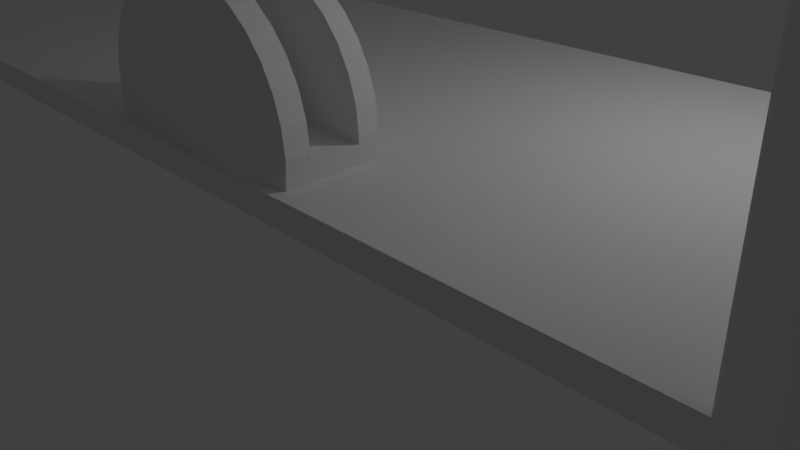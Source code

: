 # Source: Train.blend  (saved by Blender 2.77.0; exported with 4.5.12 LTS)
import bpy
from mathutils import Matrix  # noqa: F401  (used for matrix-valued properties, if any)

bpy.ops.wm.read_factory_settings(use_empty=True)
scene = bpy.context.scene
scene.name = 'Scene'

# ---- collections
col_collection_1 = bpy.data.collections.new('Collection 1'); scene.collection.children.link(col_collection_1)

# ---- materials (node trees are filled in below, after node groups)
mat_material = bpy.data.materials.new('Material')
mat_material.alpha_threshold = 0.0
mat_material.use_transparent_shadow = False
mat_material.roughness = 0.5
mat_material.line_color = (0.0, 0.0, 0.0, 1.0)
mat_material_001 = bpy.data.materials.new('Material.001')
mat_material_001.alpha_threshold = 0.0
mat_material_001.use_transparent_shadow = False
mat_material_001.roughness = 0.5
mat_material_001.line_color = (0.0, 0.0, 0.0, 1.0)

# ---- material node trees

# ---- world
world_world = bpy.data.worlds.new('World'); scene.world = world_world
world_world.color = (0.05088, 0.05088, 0.05088)
world_world.use_sun_shadow = False
world_world.sun_shadow_jitter_overblur = 0.0
world_world.cycles.sampling_method = 'MANUAL'

# ---- cameras
cam_camera = bpy.data.cameras.new('Camera')
cam_camera.clip_end = 100.0
cam_camera.lens = 35.0
cam_camera.sensor_width = 32.0
cam_camera.sensor_height = 18.0
cam_camera.ortho_scale = 7.314
cam_camera.dof.focus_distance = 0.0
cam_camera.dof.aperture_fstop = 128.0

# ---- lights
light_lamp = bpy.data.lights.new('Lamp', 'POINT')
light_lamp.transmission_factor = 0.0
light_lamp.cutoff_distance = 30.0
light_lamp.energy = 100.0
light_lamp.shadow_buffer_clip_start = 1.001
light_lamp.shadow_soft_size = 0.1
light_lamp.shadow_maximum_resolution = 0.006
light_lamp.use_absolute_resolution = True

# ---- meshes
me_cylinder_004 = bpy.data.meshes.new('Cylinder.004')
me_cylinder_004.from_pydata([(4.433e-07, 1.0, -1.148), (-4.263e-07, 1.0, 1.142), (0.1951, 0.9808, -1.148), (0.1951, 0.9808, 1.142), (0.3827, 0.9239, -1.148), (0.3827, 0.9239, 1.142), (0.5556, 0.8315, -1.148), (0.5556, 0.8315, 1.142), (0.7071, 0.7071, -1.148), (0.7071, 0.7071, 1.142), (0.8315, 0.5556, -1.148), (0.8315, 0.5556, 1.142), (0.9239, 0.3827, -1.148), (0.9239, 0.3827, 1.142), (0.9808, 0.1951, -1.148), (0.9808, 0.1951, 1.142), (1.0, 7.55e-08, -1.148), (1.0, 7.55e-08, 1.142), (0.9808, -0.1951, -1.148), (0.9808, -0.1951, 1.142), (0.9239, -0.3827, -1.148), (0.9239, -0.3827, 1.142), (0.8315, -0.5556, -1.148), (0.8315, -0.5556, 1.142), (0.7071, -0.7071, -1.148), (0.7071, -0.7071, 1.142), (0.5556, -0.8315, -1.148), (0.5556, -0.8315, 1.142), (0.3827, -0.9239, -1.148), (0.3827, -0.9239, 1.142), (0.1951, -0.9808, -1.148), (0.1951, -0.9808, 1.142), (1.174e-07, -1.0, -1.148), (-7.521e-07, -1.0, 1.142), (-0.1951, -0.9808, -1.148), (-0.1951, -0.9808, 1.142), (-0.3827, -0.9239, -1.148), (-0.3827, -0.9239, 1.142), (-0.5556, -0.8315, -1.148), (-0.5556, -0.8315, 1.142), (-0.7071, -0.7071, -1.148), (-0.7071, -0.7071, 1.142), (-0.8315, -0.5556, -1.148), (-0.8315, -0.5556, 1.142), (-0.9239, -0.3827, -1.148), (-0.9239, -0.3827, 1.142), (-0.9808, -0.1951, -1.148), (-0.9808, -0.1951, 1.142), (-1.0, 9.656e-07, -1.148), (-1.0, 9.656e-07, 1.142), (-0.9808, 0.1951, -1.148), (-0.9808, 0.1951, 1.142), (-0.9239, 0.3827, -1.148), (-0.9239, 0.3827, 1.142), (-0.8315, 0.5556, -1.148), (-0.8315, 0.5556, 1.142), (-0.7071, 0.7071, -1.148), (-0.7071, 0.7071, 1.142), (-0.5556, 0.8315, -1.148), (-0.5556, 0.8315, 1.142), (-0.3827, 0.9239, -1.148), (-0.3827, 0.9239, 1.142), (-0.1951, 0.9808, -1.148), (-0.1951, 0.9808, 1.142)], [], [(0, 1, 3, 2), (2, 3, 5, 4), (4, 5, 7, 6), (6, 7, 9, 8), (8, 9, 11, 10), (10, 11, 13, 12), (12, 13, 15, 14), (14, 15, 17, 16), (16, 17, 19, 18), (18, 19, 21, 20), (20, 21, 23, 22), (22, 23, 25, 24), (24, 25, 27, 26), (26, 27, 29, 28), (28, 29, 31, 30), (30, 31, 33, 32), (32, 33, 35, 34), (34, 35, 37, 36), (36, 37, 39, 38), (38, 39, 41, 40), (40, 41, 43, 42), (42, 43, 45, 44), (44, 45, 47, 46), (46, 47, 49, 48), (48, 49, 51, 50), (50, 51, 53, 52), (52, 53, 55, 54), (54, 55, 57, 56), (56, 57, 59, 58), (58, 59, 61, 60), (3, 1, 63, 61, 59, 57, 55, 53, 51, 49, 47, 45, 43, 41, 39, 37, 35, 33, 31, 29, 27, 25, 23, 21, 19, 17, 15, 13, 11, 9, 7, 5), (60, 61, 63, 62), (62, 63, 1, 0), (0, 2, 4, 6, 8, 10, 12, 14, 16, 18, 20, 22, 24, 26, 28, 30, 32, 34, 36, 38, 40, 42, 44, 46, 48, 50, 52, 54, 56, 58, 60, 62)])
me_cylinder_004.use_remesh_preserve_volume = False
me_cylinder_004.use_remesh_preserve_attributes = False
me_cylinder_004.use_mirror_vertex_groups = False
me_cylinder_004.update()
me_cube_002 = bpy.data.meshes.new('Cube.002')
me_cube_002.from_pydata([(-1.0, -1.0, -1.0), (-1.0, -1.0, 1.439), (-1.0, 1.0, -1.0), (-1.0, 1.0, 1.439), (1.0, -1.0, -1.0), (1.0, -1.0, 1.0), (1.0, 1.0, -1.0), (1.0, 1.0, 1.0)], [], [(1, 3, 2, 0), (3, 7, 6, 2), (7, 5, 4, 6), (5, 1, 0, 4), (0, 2, 6, 4), (5, 7, 3, 1)])
me_cube_002.use_remesh_preserve_volume = False
me_cube_002.use_remesh_preserve_attributes = False
me_cube_002.use_mirror_vertex_groups = False
me_cube_002.update()
me_cylinder = bpy.data.meshes.new('Cylinder')
me_cylinder.from_pydata([(0.0, 1.0, -0.8935), (0.0, 1.0, 1.0), (0.1951, 0.9808, -0.8935), (0.1951, 0.9808, 1.0), (0.3827, 0.9239, -0.8935), (0.3827, 0.9239, 1.0), (0.5556, 0.8315, -0.8935), (0.5556, 0.8315, 1.0), (0.7071, 0.7071, -0.8935), (0.7071, 0.7071, 1.0), (0.8315, 0.5556, -0.8935), (0.8315, 0.5556, 1.0), (0.9239, 0.3827, -0.8935), (0.9239, 0.3827, 1.0), (0.9808, 0.1951, -0.8935), (0.9808, 0.1951, 1.0), (1.0, 7.55e-08, -0.8935), (1.0, 7.55e-08, 1.0), (0.9808, -0.1951, -0.8935), (0.9808, -0.1951, 1.0), (0.9239, -0.3827, -0.8935), (0.9239, -0.3827, 1.0), (0.8315, -0.5556, -0.8935), (0.8315, -0.5556, 1.0), (0.7071, -0.7071, -0.8935), (0.7071, -0.7071, 1.0), (0.5556, -0.8315, -0.8935), (0.5556, -0.8315, 1.0), (0.3827, -0.9239, -0.8935), (0.3827, -0.9239, 1.0), (0.1951, -0.9808, -0.8935), (0.1951, -0.9808, 1.0), (-3.258e-07, -1.0, -0.8935), (-3.258e-07, -1.0, 1.0), (-0.1951, -0.9808, -0.8935), (-0.1951, -0.9808, 1.0), (-0.3827, -0.9239, -0.8935), (-0.3827, -0.9239, 1.0), (-0.5556, -0.8315, -0.8935), (-0.5556, -0.8315, 1.0), (-0.7071, -0.7071, -0.8935), (-0.7071, -0.7071, 1.0), (-0.8315, -0.5556, -0.8935), (-0.8315, -0.5556, 1.0), (-0.9239, -0.3827, -0.8935), (-0.9239, -0.3827, 1.0), (-0.9808, -0.1951, -0.8935), (-0.9808, -0.1951, 1.0), (-1.0, 9.656e-07, -0.8935), (-1.0, 9.656e-07, 1.0), (-0.9808, 0.1951, -0.8935), (-0.9808, 0.1951, 1.0), (-0.9239, 0.3827, -0.8935), (-0.9239, 0.3827, 1.0), (-0.8315, 0.5556, -0.8935), (-0.8315, 0.5556, 1.0), (-0.7071, 0.7071, -0.8935), (-0.7071, 0.7071, 1.0), (-0.5556, 0.8315, -0.8935), (-0.5556, 0.8315, 1.0), (-0.3827, 0.9239, -0.8935), (-0.3827, 0.9239, 1.0), (-0.1951, 0.9808, -0.8935), (-0.1951, 0.9808, 1.0)], [], [(0, 1, 3, 2), (2, 3, 5, 4), (4, 5, 7, 6), (6, 7, 9, 8), (8, 9, 11, 10), (10, 11, 13, 12), (12, 13, 15, 14), (14, 15, 17, 16), (16, 17, 19, 18), (18, 19, 21, 20), (20, 21, 23, 22), (22, 23, 25, 24), (24, 25, 27, 26), (26, 27, 29, 28), (28, 29, 31, 30), (30, 31, 33, 32), (32, 33, 35, 34), (34, 35, 37, 36), (36, 37, 39, 38), (38, 39, 41, 40), (40, 41, 43, 42), (42, 43, 45, 44), (44, 45, 47, 46), (46, 47, 49, 48), (48, 49, 51, 50), (50, 51, 53, 52), (52, 53, 55, 54), (54, 55, 57, 56), (56, 57, 59, 58), (58, 59, 61, 60), (3, 1, 63, 61, 59, 57, 55, 53, 51, 49, 47, 45, 43, 41, 39, 37, 35, 33, 31, 29, 27, 25, 23, 21, 19, 17, 15, 13, 11, 9, 7, 5), (60, 61, 63, 62), (62, 63, 1, 0), (0, 2, 4, 6, 8, 10, 12, 14, 16, 18, 20, 22, 24, 26, 28, 30, 32, 34, 36, 38, 40, 42, 44, 46, 48, 50, 52, 54, 56, 58, 60, 62)])
me_cylinder.use_remesh_preserve_volume = False
me_cylinder.use_remesh_preserve_attributes = False
me_cylinder.use_mirror_vertex_groups = False
me_cylinder.update()
me_cube = bpy.data.meshes.new('Cube')
me_cube.from_pydata([(1.0, 1.0, -1.0), (1.0, -1.0, -1.0), (-1.0, -1.0, -1.0), (-1.0, 1.0, -1.0), (1.0, 1.0, 1.0), (1.0, -1.0, 1.0), (-1.0, -1.0, 1.0), (-1.0, 1.0, 1.0)], [], [(0, 1, 2, 3), (4, 7, 6, 5), (0, 4, 5, 1), (1, 5, 6, 2), (2, 6, 7, 3), (4, 0, 3, 7)])
me_cube.materials.append(mat_material)
me_cube.use_remesh_preserve_volume = False
me_cube.use_remesh_preserve_attributes = False
me_cube.use_mirror_vertex_groups = False
me_cube.update()
me_cylinder_007 = bpy.data.meshes.new('Cylinder.007')
me_cylinder_007.from_pydata([(-2.98e-08, 1.0, -1.0), (-2.98e-08, 1.0, -0.5515), (0.1951, 0.9808, -0.5515), (0.1951, 0.9808, -1.0), (0.3827, 0.9239, -1.0), (0.5556, 0.8315, -1.0), (0.7071, 0.7071, -1.0), (0.8315, 0.5556, -1.0), (0.9239, 0.3827, -1.0), (0.9808, 0.1951, -1.0), (1.0, 1.192e-07, -1.0), (0.9808, -0.1951, -1.0), (0.9784, -0.203, -1.0), (-0.9784, -0.203, -1.0), (-0.9808, -0.1951, -1.0), (-1.0, 9.537e-07, -1.0), (-0.9808, 0.1951, -1.0), (-0.9239, 0.3827, -1.0), (-0.8315, 0.5556, -1.0), (-0.7071, 0.7071, -1.0), (-0.5556, 0.8315, -1.0), (-0.3827, 0.9239, -1.0), (-0.1951, 0.9808, -1.0), (-0.1951, 0.9808, -0.5515), (-0.9946, -0.0546, -0.5515), (0.9946, -0.0546, -0.5515), (1.0, 1.192e-07, -0.5515), (0.9808, 0.1951, -0.5515), (0.9239, 0.3827, -0.5515), (0.8315, 0.5556, -0.5515), (0.7071, 0.7071, -0.5515), (0.5556, 0.8315, -0.5515), (0.3827, 0.9239, -0.5515), (-0.3827, 0.9239, -0.5515), (-0.5556, 0.8315, -0.5515), (-0.7071, 0.7071, -0.5515), (-0.8315, 0.5556, -0.5515), (-0.9239, 0.3827, -0.5515), (-0.9808, 0.1951, -0.5515), (-1.0, 9.537e-07, -0.5515), (0.9808, -0.1951, 1.0), (0.9784, -0.203, 1.0), (-0.9784, -0.203, 1.0), (-0.9808, -0.1951, 1.0), (-0.9946, -0.0546, 0.4999), (0.9946, -0.0546, 0.4999), (-2.98e-08, 1.0, 1.0), (-0.1951, 0.9808, 1.0), (-0.3827, 0.9239, 1.0), (-0.5556, 0.8315, 1.0), (-0.7071, 0.7071, 1.0), (-0.8315, 0.5556, 1.0), (-0.9239, 0.3827, 1.0), (-0.9808, 0.1951, 1.0), (-1.0, 9.537e-07, 1.0), (0.5933, -0.203, 1.281), (1.0, 0.0, 1.0), (0.9808, 0.1951, 1.0), (0.9239, 0.3827, 1.0), (0.8315, 0.5556, 1.0), (0.7071, 0.7071, 1.0), (0.5556, 0.8315, 1.0), (0.3827, 0.9239, 1.0), (0.1951, 0.9808, 1.0), (-1.0, 9.537e-07, 0.4999), (-0.9808, 0.1951, 0.4999), (-0.9239, 0.3827, 0.4999), (-0.8315, 0.5556, 0.4999), (-0.7071, 0.7071, 0.4999), (-0.5556, 0.8315, 0.4999), (-0.3827, 0.9239, 0.4999), (-0.1951, 0.9808, 0.4999), (-2.98e-08, 1.0, 0.4999), (0.1951, 0.9808, 0.4999), (0.3827, 0.9239, 0.4999), (0.5556, 0.8315, 0.4999), (0.7071, 0.7071, 0.4999), (0.8315, 0.5556, 0.4999), (0.9239, 0.3827, 0.4999), (0.9808, 0.1951, 0.4999), (1.0, 0.0, 0.4999)], [], [(0, 1, 2, 3), (0, 3, 4, 5, 6, 7, 8, 9, 10, 11, 12, 13, 14, 15, 16, 17, 18, 19, 20, 21, 22), (22, 23, 1, 0), (24, 25, 26, 27, 28, 29, 30, 31, 32, 2, 1, 23, 33, 34, 35, 36, 37, 38, 39), (3, 2, 32, 4), (4, 32, 31, 5), (5, 31, 30, 6), (6, 30, 29, 7), (7, 29, 28, 8), (8, 28, 27, 9), (9, 27, 26, 10), (11, 10, 26, 25, 45, 80, 56, 40), (12, 11, 40, 41), (42, 43, 14, 13), (44, 24, 39, 15, 14, 43, 54, 64), (15, 39, 38, 16), (16, 38, 37, 17), (17, 37, 36, 18), (18, 36, 35, 19), (19, 35, 34, 20), (20, 34, 33, 21), (21, 33, 23, 22), (44, 45, 25, 24), (46, 47, 48, 49, 50, 51, 52, 53, 54, 43, 42, 55, 41, 40, 56, 57, 58, 59, 60, 61, 62, 63), (45, 44, 64, 65, 66, 67, 68, 69, 70, 71, 72, 73, 74, 75, 76, 77, 78, 79, 80), (72, 46, 63, 73), (71, 47, 46, 72), (70, 48, 47, 71), (69, 49, 48, 70), (68, 50, 49, 69), (67, 51, 50, 68), (66, 52, 51, 67), (65, 53, 52, 66), (64, 54, 53, 65), (79, 57, 56, 80), (78, 58, 57, 79), (77, 59, 58, 78), (76, 60, 59, 77), (75, 61, 60, 76), (74, 62, 61, 75), (73, 63, 62, 74), (55, 42, 13, 12, 41)])
me_cylinder_007.use_remesh_preserve_volume = False
me_cylinder_007.use_remesh_preserve_attributes = False
me_cylinder_007.use_mirror_vertex_groups = False
me_cylinder_007.update()
me_cube_001 = bpy.data.meshes.new('Cube.001')
me_cube_001.from_pydata([(1.0, 1.0, -1.0), (1.0, -1.0, -1.0), (-1.0, -1.0, -1.0), (-1.0, 1.0, -1.0), (1.0, 1.0, 1.0), (1.0, -1.0, 1.0), (-1.0, -1.0, 1.0), (-1.0, 1.0, 1.0), (1.239, 1.022, 13.01), (1.239, 1.022, 14.6), (1.239, -0.996, 14.6), (1.239, -0.996, 13.01), (1.001, -1.239, 13.01), (1.001, -1.239, 14.6), (-1.003, -1.239, 14.6), (-1.003, -1.239, 13.01), (-1.239, -0.9843, 13.01), (-1.239, -0.9843, 14.6), (-1.239, 1.034, 14.6), (-1.239, 1.034, 13.01), (1.017, 1.239, 14.6), (1.017, 1.239, 13.01), (-0.9985, 1.239, 13.01), (-0.9985, 1.239, 14.6)], [], [(0, 1, 2, 3), (4, 7, 6, 5), (17, 16, 15, 14), (13, 12, 11, 10), (23, 22, 19, 18), (21, 20, 9, 8), (8, 9, 10, 11), (4, 9, 20), (5, 10, 9, 4), (1, 11, 12), (0, 8, 11, 1), (12, 13, 14, 15), (10, 5, 13), (6, 14, 13, 5), (2, 15, 16), (1, 12, 15, 2), (16, 17, 18, 19), (14, 6, 17), (7, 18, 17, 6), (19, 22, 3), (2, 16, 19, 3), (20, 21, 22, 23), (21, 8, 0), (3, 22, 21, 0), (18, 7, 23), (4, 20, 23, 7)])
me_cube_001.materials.append(mat_material_001)
me_cube_001.use_remesh_preserve_volume = False
me_cube_001.use_remesh_preserve_attributes = False
me_cube_001.use_mirror_vertex_groups = False
me_cube_001.update()
me_cylinder_001 = bpy.data.meshes.new('Cylinder.001')
me_cylinder_001.from_pydata([(0.0, 1.0, -0.8935), (0.0, 1.0, 1.0), (0.1951, 0.9808, -0.8935), (0.1951, 0.9808, 1.0), (0.3827, 0.9239, -0.8935), (0.3827, 0.9239, 1.0), (0.5556, 0.8315, -0.8935), (0.5556, 0.8315, 1.0), (0.7071, 0.7071, -0.8935), (0.7071, 0.7071, 1.0), (0.8315, 0.5556, -0.8935), (0.8315, 0.5556, 1.0), (0.9239, 0.3827, -0.8935), (0.9239, 0.3827, 1.0), (0.9808, 0.1951, -0.8935), (0.9808, 0.1951, 1.0), (1.0, 7.55e-08, -0.8935), (1.0, 7.55e-08, 1.0), (0.9808, -0.1951, -0.8935), (0.9808, -0.1951, 1.0), (0.9239, -0.3827, -0.8935), (0.9239, -0.3827, 1.0), (0.8315, -0.5556, -0.8935), (0.8315, -0.5556, 1.0), (0.7071, -0.7071, -0.8935), (0.7071, -0.7071, 1.0), (0.5556, -0.8315, -0.8935), (0.5556, -0.8315, 1.0), (0.3827, -0.9239, -0.8935), (0.3827, -0.9239, 1.0), (0.1951, -0.9808, -0.8935), (0.1951, -0.9808, 1.0), (-3.258e-07, -1.0, -0.8935), (-3.258e-07, -1.0, 1.0), (-0.1951, -0.9808, -0.8935), (-0.1951, -0.9808, 1.0), (-0.3827, -0.9239, -0.8935), (-0.3827, -0.9239, 1.0), (-0.5556, -0.8315, -0.8935), (-0.5556, -0.8315, 1.0), (-0.7071, -0.7071, -0.8935), (-0.7071, -0.7071, 1.0), (-0.8315, -0.5556, -0.8935), (-0.8315, -0.5556, 1.0), (-0.9239, -0.3827, -0.8935), (-0.9239, -0.3827, 1.0), (-0.9808, -0.1951, -0.8935), (-0.9808, -0.1951, 1.0), (-1.0, 9.656e-07, -0.8935), (-1.0, 9.656e-07, 1.0), (-0.9808, 0.1951, -0.8935), (-0.9808, 0.1951, 1.0), (-0.9239, 0.3827, -0.8935), (-0.9239, 0.3827, 1.0), (-0.8315, 0.5556, -0.8935), (-0.8315, 0.5556, 1.0), (-0.7071, 0.7071, -0.8935), (-0.7071, 0.7071, 1.0), (-0.5556, 0.8315, -0.8935), (-0.5556, 0.8315, 1.0), (-0.3827, 0.9239, -0.8935), (-0.3827, 0.9239, 1.0), (-0.1951, 0.9808, -0.8935), (-0.1951, 0.9808, 1.0)], [], [(0, 1, 3, 2), (2, 3, 5, 4), (4, 5, 7, 6), (6, 7, 9, 8), (8, 9, 11, 10), (10, 11, 13, 12), (12, 13, 15, 14), (14, 15, 17, 16), (16, 17, 19, 18), (18, 19, 21, 20), (20, 21, 23, 22), (22, 23, 25, 24), (24, 25, 27, 26), (26, 27, 29, 28), (28, 29, 31, 30), (30, 31, 33, 32), (32, 33, 35, 34), (34, 35, 37, 36), (36, 37, 39, 38), (38, 39, 41, 40), (40, 41, 43, 42), (42, 43, 45, 44), (44, 45, 47, 46), (46, 47, 49, 48), (48, 49, 51, 50), (50, 51, 53, 52), (52, 53, 55, 54), (54, 55, 57, 56), (56, 57, 59, 58), (58, 59, 61, 60), (3, 1, 63, 61, 59, 57, 55, 53, 51, 49, 47, 45, 43, 41, 39, 37, 35, 33, 31, 29, 27, 25, 23, 21, 19, 17, 15, 13, 11, 9, 7, 5), (60, 61, 63, 62), (62, 63, 1, 0), (0, 2, 4, 6, 8, 10, 12, 14, 16, 18, 20, 22, 24, 26, 28, 30, 32, 34, 36, 38, 40, 42, 44, 46, 48, 50, 52, 54, 56, 58, 60, 62)])
me_cylinder_001.use_remesh_preserve_volume = False
me_cylinder_001.use_remesh_preserve_attributes = False
me_cylinder_001.use_mirror_vertex_groups = False
me_cylinder_001.update()
me_cylinder_002 = bpy.data.meshes.new('Cylinder.002')
me_cylinder_002.from_pydata([(0.0, 1.0, -0.8935), (0.0, 1.0, 1.0), (0.1951, 0.9808, -0.8935), (0.1951, 0.9808, 1.0), (0.3827, 0.9239, -0.8935), (0.3827, 0.9239, 1.0), (0.5556, 0.8315, -0.8935), (0.5556, 0.8315, 1.0), (0.7071, 0.7071, -0.8935), (0.7071, 0.7071, 1.0), (0.8315, 0.5556, -0.8935), (0.8315, 0.5556, 1.0), (0.9239, 0.3827, -0.8935), (0.9239, 0.3827, 1.0), (0.9808, 0.1951, -0.8935), (0.9808, 0.1951, 1.0), (1.0, 7.55e-08, -0.8935), (1.0, 7.55e-08, 1.0), (0.9808, -0.1951, -0.8935), (0.9808, -0.1951, 1.0), (0.9239, -0.3827, -0.8935), (0.9239, -0.3827, 1.0), (0.8315, -0.5556, -0.8935), (0.8315, -0.5556, 1.0), (0.7071, -0.7071, -0.8935), (0.7071, -0.7071, 1.0), (0.5556, -0.8315, -0.8935), (0.5556, -0.8315, 1.0), (0.3827, -0.9239, -0.8935), (0.3827, -0.9239, 1.0), (0.1951, -0.9808, -0.8935), (0.1951, -0.9808, 1.0), (-3.258e-07, -1.0, -0.8935), (-3.258e-07, -1.0, 1.0), (-0.1951, -0.9808, -0.8935), (-0.1951, -0.9808, 1.0), (-0.3827, -0.9239, -0.8935), (-0.3827, -0.9239, 1.0), (-0.5556, -0.8315, -0.8935), (-0.5556, -0.8315, 1.0), (-0.7071, -0.7071, -0.8935), (-0.7071, -0.7071, 1.0), (-0.8315, -0.5556, -0.8935), (-0.8315, -0.5556, 1.0), (-0.9239, -0.3827, -0.8935), (-0.9239, -0.3827, 1.0), (-0.9808, -0.1951, -0.8935), (-0.9808, -0.1951, 1.0), (-1.0, 9.656e-07, -0.8935), (-1.0, 9.656e-07, 1.0), (-0.9808, 0.1951, -0.8935), (-0.9808, 0.1951, 1.0), (-0.9239, 0.3827, -0.8935), (-0.9239, 0.3827, 1.0), (-0.8315, 0.5556, -0.8935), (-0.8315, 0.5556, 1.0), (-0.7071, 0.7071, -0.8935), (-0.7071, 0.7071, 1.0), (-0.5556, 0.8315, -0.8935), (-0.5556, 0.8315, 1.0), (-0.3827, 0.9239, -0.8935), (-0.3827, 0.9239, 1.0), (-0.1951, 0.9808, -0.8935), (-0.1951, 0.9808, 1.0)], [], [(0, 1, 3, 2), (2, 3, 5, 4), (4, 5, 7, 6), (6, 7, 9, 8), (8, 9, 11, 10), (10, 11, 13, 12), (12, 13, 15, 14), (14, 15, 17, 16), (16, 17, 19, 18), (18, 19, 21, 20), (20, 21, 23, 22), (22, 23, 25, 24), (24, 25, 27, 26), (26, 27, 29, 28), (28, 29, 31, 30), (30, 31, 33, 32), (32, 33, 35, 34), (34, 35, 37, 36), (36, 37, 39, 38), (38, 39, 41, 40), (40, 41, 43, 42), (42, 43, 45, 44), (44, 45, 47, 46), (46, 47, 49, 48), (48, 49, 51, 50), (50, 51, 53, 52), (52, 53, 55, 54), (54, 55, 57, 56), (56, 57, 59, 58), (58, 59, 61, 60), (3, 1, 63, 61, 59, 57, 55, 53, 51, 49, 47, 45, 43, 41, 39, 37, 35, 33, 31, 29, 27, 25, 23, 21, 19, 17, 15, 13, 11, 9, 7, 5), (60, 61, 63, 62), (62, 63, 1, 0), (0, 2, 4, 6, 8, 10, 12, 14, 16, 18, 20, 22, 24, 26, 28, 30, 32, 34, 36, 38, 40, 42, 44, 46, 48, 50, 52, 54, 56, 58, 60, 62)])
me_cylinder_002.use_remesh_preserve_volume = False
me_cylinder_002.use_remesh_preserve_attributes = False
me_cylinder_002.use_mirror_vertex_groups = False
me_cylinder_002.update()
me_cylinder_003 = bpy.data.meshes.new('Cylinder.003')
me_cylinder_003.from_pydata([(0.0, 1.0, -0.8935), (0.0, 1.0, 1.0), (0.1951, 0.9808, -0.8935), (0.1951, 0.9808, 1.0), (0.3827, 0.9239, -0.8935), (0.3827, 0.9239, 1.0), (0.5556, 0.8315, -0.8935), (0.5556, 0.8315, 1.0), (0.7071, 0.7071, -0.8935), (0.7071, 0.7071, 1.0), (0.8315, 0.5556, -0.8935), (0.8315, 0.5556, 1.0), (0.9239, 0.3827, -0.8935), (0.9239, 0.3827, 1.0), (0.9808, 0.1951, -0.8935), (0.9808, 0.1951, 1.0), (1.0, 7.55e-08, -0.8935), (1.0, 7.55e-08, 1.0), (0.9808, -0.1951, -0.8935), (0.9808, -0.1951, 1.0), (0.9239, -0.3827, -0.8935), (0.9239, -0.3827, 1.0), (0.8315, -0.5556, -0.8935), (0.8315, -0.5556, 1.0), (0.7071, -0.7071, -0.8935), (0.7071, -0.7071, 1.0), (0.5556, -0.8315, -0.8935), (0.5556, -0.8315, 1.0), (0.3827, -0.9239, -0.8935), (0.3827, -0.9239, 1.0), (0.1951, -0.9808, -0.8935), (0.1951, -0.9808, 1.0), (-3.258e-07, -1.0, -0.8935), (-3.258e-07, -1.0, 1.0), (-0.1951, -0.9808, -0.8935), (-0.1951, -0.9808, 1.0), (-0.3827, -0.9239, -0.8935), (-0.3827, -0.9239, 1.0), (-0.5556, -0.8315, -0.8935), (-0.5556, -0.8315, 1.0), (-0.7071, -0.7071, -0.8935), (-0.7071, -0.7071, 1.0), (-0.8315, -0.5556, -0.8935), (-0.8315, -0.5556, 1.0), (-0.9239, -0.3827, -0.8935), (-0.9239, -0.3827, 1.0), (-0.9808, -0.1951, -0.8935), (-0.9808, -0.1951, 1.0), (-1.0, 9.656e-07, -0.8935), (-1.0, 9.656e-07, 1.0), (-0.9808, 0.1951, -0.8935), (-0.9808, 0.1951, 1.0), (-0.9239, 0.3827, -0.8935), (-0.9239, 0.3827, 1.0), (-0.8315, 0.5556, -0.8935), (-0.8315, 0.5556, 1.0), (-0.7071, 0.7071, -0.8935), (-0.7071, 0.7071, 1.0), (-0.5556, 0.8315, -0.8935), (-0.5556, 0.8315, 1.0), (-0.3827, 0.9239, -0.8935), (-0.3827, 0.9239, 1.0), (-0.1951, 0.9808, -0.8935), (-0.1951, 0.9808, 1.0)], [], [(0, 1, 3, 2), (2, 3, 5, 4), (4, 5, 7, 6), (6, 7, 9, 8), (8, 9, 11, 10), (10, 11, 13, 12), (12, 13, 15, 14), (14, 15, 17, 16), (16, 17, 19, 18), (18, 19, 21, 20), (20, 21, 23, 22), (22, 23, 25, 24), (24, 25, 27, 26), (26, 27, 29, 28), (28, 29, 31, 30), (30, 31, 33, 32), (32, 33, 35, 34), (34, 35, 37, 36), (36, 37, 39, 38), (38, 39, 41, 40), (40, 41, 43, 42), (42, 43, 45, 44), (44, 45, 47, 46), (46, 47, 49, 48), (48, 49, 51, 50), (50, 51, 53, 52), (52, 53, 55, 54), (54, 55, 57, 56), (56, 57, 59, 58), (58, 59, 61, 60), (3, 1, 63, 61, 59, 57, 55, 53, 51, 49, 47, 45, 43, 41, 39, 37, 35, 33, 31, 29, 27, 25, 23, 21, 19, 17, 15, 13, 11, 9, 7, 5), (60, 61, 63, 62), (62, 63, 1, 0), (0, 2, 4, 6, 8, 10, 12, 14, 16, 18, 20, 22, 24, 26, 28, 30, 32, 34, 36, 38, 40, 42, 44, 46, 48, 50, 52, 54, 56, 58, 60, 62)])
me_cylinder_003.use_remesh_preserve_volume = False
me_cylinder_003.use_remesh_preserve_attributes = False
me_cylinder_003.use_mirror_vertex_groups = False
me_cylinder_003.update()
me_cylinder_005 = bpy.data.meshes.new('Cylinder.005')
me_cylinder_005.from_pydata([(4.433e-07, 1.0, -1.148), (-4.263e-07, 1.0, 1.142), (0.1951, 0.9808, -1.148), (0.1951, 0.9808, 1.142), (0.3827, 0.9239, -1.148), (0.3827, 0.9239, 1.142), (0.5556, 0.8315, -1.148), (0.5556, 0.8315, 1.142), (0.7071, 0.7071, -1.148), (0.7071, 0.7071, 1.142), (0.8315, 0.5556, -1.148), (0.8315, 0.5556, 1.142), (0.9239, 0.3827, -1.148), (0.9239, 0.3827, 1.142), (0.9808, 0.1951, -1.148), (0.9808, 0.1951, 1.142), (1.0, 7.55e-08, -1.148), (1.0, 7.55e-08, 1.142), (0.9808, -0.1951, -1.148), (0.9808, -0.1951, 1.142), (0.9239, -0.3827, -1.148), (0.9239, -0.3827, 1.142), (0.8315, -0.5556, -1.148), (0.8315, -0.5556, 1.142), (0.7071, -0.7071, -1.148), (0.7071, -0.7071, 1.142), (0.5556, -0.8315, -1.148), (0.5556, -0.8315, 1.142), (0.3827, -0.9239, -1.148), (0.3827, -0.9239, 1.142), (0.1951, -0.9808, -1.148), (0.1951, -0.9808, 1.142), (1.174e-07, -1.0, -1.148), (-7.521e-07, -1.0, 1.142), (-0.1951, -0.9808, -1.148), (-0.1951, -0.9808, 1.142), (-0.3827, -0.9239, -1.148), (-0.3827, -0.9239, 1.142), (-0.5556, -0.8315, -1.148), (-0.5556, -0.8315, 1.142), (-0.7071, -0.7071, -1.148), (-0.7071, -0.7071, 1.142), (-0.8315, -0.5556, -1.148), (-0.8315, -0.5556, 1.142), (-0.9239, -0.3827, -1.148), (-0.9239, -0.3827, 1.142), (-0.9808, -0.1951, -1.148), (-0.9808, -0.1951, 1.142), (-1.0, 9.656e-07, -1.148), (-1.0, 9.656e-07, 1.142), (-0.9808, 0.1951, -1.148), (-0.9808, 0.1951, 1.142), (-0.9239, 0.3827, -1.148), (-0.9239, 0.3827, 1.142), (-0.8315, 0.5556, -1.148), (-0.8315, 0.5556, 1.142), (-0.7071, 0.7071, -1.148), (-0.7071, 0.7071, 1.142), (-0.5556, 0.8315, -1.148), (-0.5556, 0.8315, 1.142), (-0.3827, 0.9239, -1.148), (-0.3827, 0.9239, 1.142), (-0.1951, 0.9808, -1.148), (-0.1951, 0.9808, 1.142)], [], [(0, 1, 3, 2), (2, 3, 5, 4), (4, 5, 7, 6), (6, 7, 9, 8), (8, 9, 11, 10), (10, 11, 13, 12), (12, 13, 15, 14), (14, 15, 17, 16), (16, 17, 19, 18), (18, 19, 21, 20), (20, 21, 23, 22), (22, 23, 25, 24), (24, 25, 27, 26), (26, 27, 29, 28), (28, 29, 31, 30), (30, 31, 33, 32), (32, 33, 35, 34), (34, 35, 37, 36), (36, 37, 39, 38), (38, 39, 41, 40), (40, 41, 43, 42), (42, 43, 45, 44), (44, 45, 47, 46), (46, 47, 49, 48), (48, 49, 51, 50), (50, 51, 53, 52), (52, 53, 55, 54), (54, 55, 57, 56), (56, 57, 59, 58), (58, 59, 61, 60), (3, 1, 63, 61, 59, 57, 55, 53, 51, 49, 47, 45, 43, 41, 39, 37, 35, 33, 31, 29, 27, 25, 23, 21, 19, 17, 15, 13, 11, 9, 7, 5), (60, 61, 63, 62), (62, 63, 1, 0), (0, 2, 4, 6, 8, 10, 12, 14, 16, 18, 20, 22, 24, 26, 28, 30, 32, 34, 36, 38, 40, 42, 44, 46, 48, 50, 52, 54, 56, 58, 60, 62)])
me_cylinder_005.use_remesh_preserve_volume = False
me_cylinder_005.use_remesh_preserve_attributes = False
me_cylinder_005.use_mirror_vertex_groups = False
me_cylinder_005.update()
me_cylinder_006 = bpy.data.meshes.new('Cylinder.006')
me_cylinder_006.from_pydata([(-7.526e-07, 1.0, -0.7479), (1.974e-06, 1.0, 0.3392), (0.1951, 0.9808, -0.7479), (0.1951, 0.9808, 0.3392), (0.3827, 0.9239, -0.7479), (0.3827, 0.9239, 0.3392), (0.5556, 0.8315, -0.7479), (0.5556, 0.8315, 0.3392), (0.7071, 0.7071, -0.7479), (0.7071, 0.7071, 0.3392), (0.8315, 0.5556, -0.7479), (0.8315, 0.5556, 0.3392), (0.9239, 0.3827, -0.7479), (0.9239, 0.3827, 0.3392), (0.9808, 0.1951, -0.7479), (0.9808, 0.1951, 0.3392), (1.0, -1.12e-06, -0.7479), (1.0, 2.475e-06, 0.3392), (0.9808, -0.1951, -0.7479), (0.9808, -0.1951, 0.3392), (0.9239, -0.3827, -0.7479), (0.9239, -0.3827, 0.3392), (0.8315, -0.5556, -0.7479), (0.8315, -0.5556, 0.3392), (0.7071, -0.7071, -0.7479), (0.7071, -0.7071, 0.3392), (0.5556, -0.8315, -0.7479), (0.5556, -0.8315, 0.3392), (0.3827, -0.9239, -0.7479), (0.3827, -0.9239, 0.3392), (0.1951, -0.9808, -0.7479), (0.1951, -0.9808, 0.3392), (-1.078e-06, -1.0, -0.7479), (1.648e-06, -1.0, 0.3392), (-0.1951, -0.9808, -0.7479), (-0.1951, -0.9808, 0.3392), (-0.3827, -0.9239, -0.7479), (-0.3827, -0.9239, 0.3392), (-0.5556, -0.8315, -0.7479), (-0.5556, -0.8315, 0.3392), (-0.7071, -0.7071, -0.7479), (-0.7071, -0.7071, 0.3392), (-0.8315, -0.5556, -0.7479), (-0.8315, -0.5556, 0.3392), (-0.9239, -0.3827, -0.7479), (-0.9239, -0.3827, 0.3392), (-0.9808, -0.1951, -0.7479), (-0.9808, -0.1951, 0.3392), (-1.0, -2.302e-07, -0.7479), (-1.0, 3.365e-06, 0.3392), (-0.9808, 0.1951, -0.7479), (-0.9808, 0.1951, 0.3392), (-0.9239, 0.3827, -0.7479), (-0.9239, 0.3827, 0.3392), (-0.8315, 0.5556, -0.7479), (-0.8315, 0.5556, 0.3392), (-0.7071, 0.7071, -0.7479), (-0.7071, 0.7071, 0.3392), (-0.5556, 0.8315, -0.7479), (-0.5556, 0.8315, 0.3392), (-0.3827, 0.9239, -0.7479), (-0.3827, 0.9239, 0.3392), (-0.1951, 0.9808, -0.7479), (-0.1951, 0.9808, 0.3392)], [], [(0, 1, 3, 2), (2, 3, 5, 4), (4, 5, 7, 6), (6, 7, 9, 8), (8, 9, 11, 10), (10, 11, 13, 12), (12, 13, 15, 14), (14, 15, 17, 16), (16, 17, 19, 18), (18, 19, 21, 20), (20, 21, 23, 22), (22, 23, 25, 24), (24, 25, 27, 26), (26, 27, 29, 28), (28, 29, 31, 30), (30, 31, 33, 32), (32, 33, 35, 34), (34, 35, 37, 36), (36, 37, 39, 38), (38, 39, 41, 40), (40, 41, 43, 42), (42, 43, 45, 44), (44, 45, 47, 46), (46, 47, 49, 48), (48, 49, 51, 50), (50, 51, 53, 52), (52, 53, 55, 54), (54, 55, 57, 56), (56, 57, 59, 58), (58, 59, 61, 60), (3, 1, 63, 61, 59, 57, 55, 53, 51, 49, 47, 45, 43, 41, 39, 37, 35, 33, 31, 29, 27, 25, 23, 21, 19, 17, 15, 13, 11, 9, 7, 5), (60, 61, 63, 62), (62, 63, 1, 0), (0, 2, 4, 6, 8, 10, 12, 14, 16, 18, 20, 22, 24, 26, 28, 30, 32, 34, 36, 38, 40, 42, 44, 46, 48, 50, 52, 54, 56, 58, 60, 62)])
me_cylinder_006.use_remesh_preserve_volume = False
me_cylinder_006.use_remesh_preserve_attributes = False
me_cylinder_006.use_mirror_vertex_groups = False
me_cylinder_006.update()

# ---- objects
ob_cylinder_004 = bpy.data.objects.new('Cylinder.004', me_cylinder_004)
ob_cube_002 = bpy.data.objects.new('Cube.002', me_cube_002)
ob_cylinder = bpy.data.objects.new('Cylinder', me_cylinder)
ob_cube = bpy.data.objects.new('Cube', me_cube)
ob_cylinder_007 = bpy.data.objects.new('Cylinder.007', me_cylinder_007)
ob_lamp = bpy.data.objects.new('Lamp', light_lamp)
ob_camera = bpy.data.objects.new('Camera', cam_camera)
ob_cube_001 = bpy.data.objects.new('Cube.001', me_cube_001)
ob_cylinder_001 = bpy.data.objects.new('Cylinder.001', me_cylinder_001)
ob_cylinder_002 = bpy.data.objects.new('Cylinder.002', me_cylinder_002)
ob_cylinder_003 = bpy.data.objects.new('Cylinder.003', me_cylinder_003)
ob_cylinder_005 = bpy.data.objects.new('Cylinder.005', me_cylinder_005)
ob_cylinder_006 = bpy.data.objects.new('Cylinder.006', me_cylinder_006)

# ---- transforms, parenting, visibility, modifiers, constraints
ob_cylinder_004.location = (-0.04898, -2.711, 6.438)
ob_cylinder_004.rotation_euler = (0.0, 1.571, 0.0)
ob_cylinder_004.scale = (0.07493, 0.07493, 5.123)
ob_cylinder_004.lineart.crease_threshold = 0.0
ob_cube_002.location = (8.961, 0.05311, 3.866)
ob_cube_002.scale = (2.863, 2.747, 1.84)
ob_cube_002.lineart.crease_threshold = 0.0
ob_cylinder.location = (-5.932, 2.814, 6.902)
ob_cylinder.scale = (0.2207, 0.1011, 5.304)
ob_cylinder.lineart.crease_threshold = 0.0
ob_cube.location = (0.0, 0.06281, 2.149)
ob_cube.scale = (6.108, 2.796, -0.1477)
ob_cube.lock_rotations_4d = False
ob_cube.empty_display_type = 'ARROWS'
ob_cube.lineart.crease_threshold = 0.0
ob_cylinder_007.location = (0.4604, -2.067, 2.587)
ob_cylinder_007.rotation_euler = (1.571, 0.0, 0.0)
ob_cylinder_007.scale = (1.43, 1.43, 0.5202)
ob_cylinder_007.lineart.crease_threshold = 0.0
ob_lamp.location = (4.076, 1.005, 5.904)
ob_lamp.rotation_euler = (0.6503, 0.05522, 1.866)
ob_lamp.lock_rotations_4d = False
ob_lamp.empty_display_type = 'ARROWS'
ob_lamp.color = (0.0, 0.0, 0.0, 0.0)
ob_lamp.lineart.crease_threshold = 0.0
ob_camera.location = (7.481, -6.508, 5.344)
ob_camera.rotation_euler = (1.109, 0.01082, 0.8149)
ob_camera.lock_rotations_4d = False
ob_camera.empty_display_type = 'ARROWS'
ob_camera.color = (0.0, 0.0, 0.0, 0.0)
ob_camera.display_type = 'WIRE'
ob_camera.lineart.crease_threshold = 0.0
ob_cube_001.location = (0.0, 0.06281, 12.35)
ob_cube_001.scale = (6.108, 2.796, -0.1477)
ob_cube_001.lock_rotations_4d = False
ob_cube_001.empty_display_type = 'ARROWS'
ob_cube_001.lineart.crease_threshold = 0.0
ob_cylinder_001.location = (6.064, 2.814, 6.902)
ob_cylinder_001.scale = (0.2207, 0.1011, 5.304)
ob_cylinder_001.lineart.crease_threshold = 0.0
ob_cylinder_002.location = (-5.932, -2.694, 6.902)
ob_cylinder_002.scale = (0.2207, 0.1011, 5.304)
ob_cylinder_002.lineart.crease_threshold = 0.0
ob_cylinder_003.location = (6.064, -2.654, 6.902)
ob_cylinder_003.scale = (0.2207, 0.1011, 5.304)
ob_cylinder_003.lineart.crease_threshold = 0.0
ob_cylinder_005.location = (-0.04898, 2.818, 6.438)
ob_cylinder_005.rotation_euler = (0.0, 1.571, 0.0)
ob_cylinder_005.scale = (0.07493, 0.07493, 5.123)
ob_cylinder_005.lineart.crease_threshold = 0.0
ob_cylinder_006.location = (-5.974, 1.099, 6.438)
ob_cylinder_006.rotation_euler = (0.0, 1.571, 1.571)
ob_cylinder_006.scale = (0.07493, 0.07493, 5.123)
ob_cylinder_006.lineart.crease_threshold = 0.0

# ---- collection membership
col_collection_1.objects.link(ob_cylinder_004)
col_collection_1.objects.link(ob_cube_002)
col_collection_1.objects.link(ob_cylinder)
col_collection_1.objects.link(ob_cube)
col_collection_1.objects.link(ob_cylinder_007)
col_collection_1.objects.link(ob_lamp)
col_collection_1.objects.link(ob_camera)
col_collection_1.objects.link(ob_cube_001)
col_collection_1.objects.link(ob_cylinder_001)
col_collection_1.objects.link(ob_cylinder_002)
col_collection_1.objects.link(ob_cylinder_003)
col_collection_1.objects.link(ob_cylinder_005)
col_collection_1.objects.link(ob_cylinder_006)

# ---- scene / render settings (as saved in the file)
scene.camera = ob_camera
scene.frame_start = 1; scene.frame_end = 250; scene.frame_set(6)
scene.render.engine = 'BLENDER_EEVEE_NEXT'
scene.render.resolution_percentage = 50
scene.render.dither_intensity = 0.0
scene.cycles.use_denoising = False
scene.cycles.samples = 128
scene.cycles.sampling_pattern = 'TABULATED_SOBOL'
scene.cycles.light_sampling_threshold = 0.0
scene.cycles.use_adaptive_sampling = False
scene.cycles.use_light_tree = False
scene.cycles.blur_glossy = 0.0
scene.cycles.sample_clamp_indirect = 0.0
scene.view_settings.view_transform = 'Standard'
bpy.context.view_layer.update()
